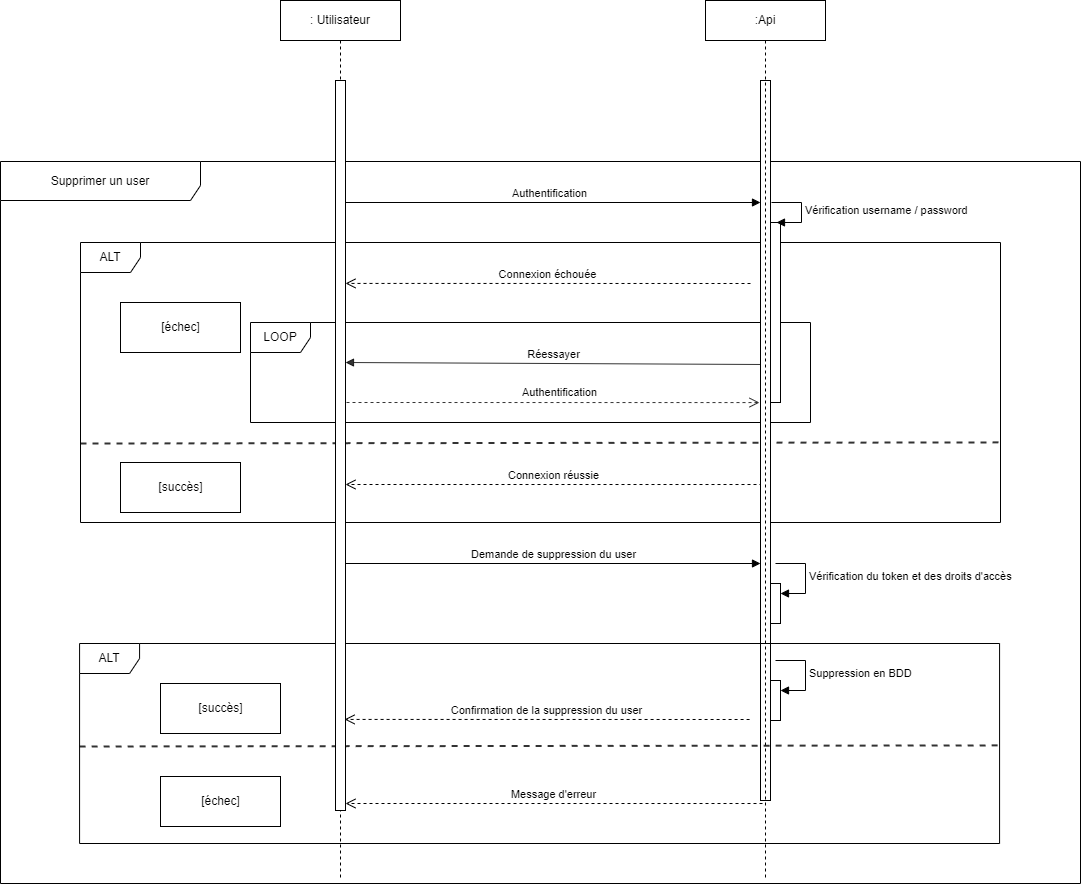

The diagram above was exported from draw.io. Its source (the exported page's mxGraphModel, read from the mxfile embedded in the PNG):
<mxGraphModel dx="1434" dy="2393" grid="1" gridSize="10" guides="1" tooltips="1" connect="1" arrows="1" fold="1" page="1" pageScale="1" pageWidth="1169" pageHeight="1654" background="#ffffff" math="0" shadow="0">
  <root>
    <mxCell id="0" />
    <mxCell id="1" parent="0" />
    <mxCell id="7qHZfbldhA9HcoLvO5fU-1" value="&lt;font style=&quot;vertical-align: inherit;&quot;&gt;&lt;font style=&quot;vertical-align: inherit;&quot;&gt;&lt;font style=&quot;vertical-align: inherit;&quot;&gt;&lt;font style=&quot;vertical-align: inherit;&quot;&gt;ALT&lt;/font&gt;&lt;/font&gt;&lt;/font&gt;&lt;/font&gt;" style="shape=umlFrame;whiteSpace=wrap;html=1;" vertex="1" parent="1">
      <mxGeometry x="120" y="-1358" width="920" height="280" as="geometry" />
    </mxCell>
    <mxCell id="7qHZfbldhA9HcoLvO5fU-2" value="" style="html=1;points=[];perimeter=orthogonalPerimeter;" vertex="1" parent="1">
      <mxGeometry x="375" y="-1398" width="10" height="90" as="geometry" />
    </mxCell>
    <mxCell id="7qHZfbldhA9HcoLvO5fU-3" value="" style="html=1;points=[];perimeter=orthogonalPerimeter;" vertex="1" parent="1">
      <mxGeometry x="375" y="-1268" width="10" height="80" as="geometry" />
    </mxCell>
    <mxCell id="7qHZfbldhA9HcoLvO5fU-4" value="LOOP" style="shape=umlFrame;whiteSpace=wrap;html=1;" vertex="1" parent="1">
      <mxGeometry x="290" y="-1278" width="560" height="100" as="geometry" />
    </mxCell>
    <mxCell id="7qHZfbldhA9HcoLvO5fU-5" value="" style="html=1;points=[];perimeter=orthogonalPerimeter;" vertex="1" parent="1">
      <mxGeometry x="800" y="-1398" width="10" height="290" as="geometry" />
    </mxCell>
    <mxCell id="7qHZfbldhA9HcoLvO5fU-6" value="" style="html=1;points=[];perimeter=orthogonalPerimeter;" vertex="1" parent="1">
      <mxGeometry x="810" y="-1378" width="10" height="180" as="geometry" />
    </mxCell>
    <mxCell id="7qHZfbldhA9HcoLvO5fU-7" value="&lt;font style=&quot;vertical-align: inherit;&quot;&gt;&lt;font style=&quot;vertical-align: inherit;&quot;&gt;Vérification username / password&lt;/font&gt;&lt;/font&gt;" style="edgeStyle=orthogonalEdgeStyle;html=1;align=left;spacingLeft=2;endArrow=block;rounded=0;entryX=1;entryY=0;" edge="1" parent="1">
      <mxGeometry x="0.0133" relative="1" as="geometry">
        <mxPoint x="811" y="-1398" as="sourcePoint" />
        <Array as="points">
          <mxPoint x="841" y="-1398" />
        </Array>
        <mxPoint x="816" y="-1378" as="targetPoint" />
        <mxPoint as="offset" />
      </mxGeometry>
    </mxCell>
    <mxCell id="7qHZfbldhA9HcoLvO5fU-8" value="&lt;font style=&quot;vertical-align: inherit;&quot;&gt;&lt;font style=&quot;vertical-align: inherit;&quot;&gt;&lt;font style=&quot;vertical-align: inherit;&quot;&gt;&lt;font style=&quot;vertical-align: inherit;&quot;&gt;Connexion échouée&lt;/font&gt;&lt;/font&gt;&lt;/font&gt;&lt;/font&gt;" style="html=1;verticalAlign=bottom;endArrow=open;dashed=1;endSize=8;rounded=0;entryX=1;entryY=0.223;entryDx=0;entryDy=0;entryPerimeter=0;" edge="1" parent="1">
      <mxGeometry relative="1" as="geometry">
        <mxPoint x="790" y="-1317" as="sourcePoint" />
        <mxPoint x="385" y="-1317.07" as="targetPoint" />
      </mxGeometry>
    </mxCell>
    <mxCell id="7qHZfbldhA9HcoLvO5fU-9" value="&lt;font style=&quot;vertical-align: inherit;&quot;&gt;&lt;font style=&quot;vertical-align: inherit;&quot;&gt;&lt;font style=&quot;vertical-align: inherit;&quot;&gt;&lt;font style=&quot;vertical-align: inherit;&quot;&gt;Connexion réussie&lt;/font&gt;&lt;/font&gt;&lt;/font&gt;&lt;/font&gt;" style="html=1;verticalAlign=bottom;endArrow=open;dashed=1;endSize=8;rounded=0;exitX=0.2;exitY=0.953;exitDx=0;exitDy=0;exitPerimeter=0;" edge="1" parent="1">
      <mxGeometry relative="1" as="geometry">
        <mxPoint x="802" y="-1115.99" as="sourcePoint" />
        <mxPoint x="385" y="-1116" as="targetPoint" />
      </mxGeometry>
    </mxCell>
    <mxCell id="7qHZfbldhA9HcoLvO5fU-10" value="&lt;font style=&quot;vertical-align: inherit;&quot;&gt;&lt;font style=&quot;vertical-align: inherit;&quot;&gt;Authentification&lt;/font&gt;&lt;/font&gt;" style="html=1;verticalAlign=bottom;endArrow=block;rounded=0;exitX=0.3;exitY=0;exitDx=0;exitDy=0;exitPerimeter=0;" edge="1" parent="1" source="7qHZfbldhA9HcoLvO5fU-2">
      <mxGeometry relative="1" as="geometry">
        <mxPoint x="530" y="-1238" as="sourcePoint" />
        <mxPoint x="800" y="-1398" as="targetPoint" />
      </mxGeometry>
    </mxCell>
    <mxCell id="7qHZfbldhA9HcoLvO5fU-11" value="" style="endArrow=none;dashed=1;html=1;rounded=0;strokeWidth=2;opacity=80;entryX=1.001;entryY=0.714;entryDx=0;entryDy=0;entryPerimeter=0;" edge="1" parent="1" target="7qHZfbldhA9HcoLvO5fU-1">
      <mxGeometry width="50" height="50" relative="1" as="geometry">
        <mxPoint x="120" y="-1157" as="sourcePoint" />
        <mxPoint x="880" y="-1157" as="targetPoint" />
      </mxGeometry>
    </mxCell>
    <mxCell id="7qHZfbldhA9HcoLvO5fU-12" value="&lt;font style=&quot;vertical-align: inherit;&quot;&gt;&lt;font style=&quot;vertical-align: inherit;&quot;&gt;&lt;font style=&quot;vertical-align: inherit;&quot;&gt;&lt;font style=&quot;vertical-align: inherit;&quot;&gt;[échec]&lt;/font&gt;&lt;/font&gt;&lt;/font&gt;&lt;/font&gt;" style="html=1;" vertex="1" parent="1">
      <mxGeometry x="160" y="-1298" width="120" height="50" as="geometry" />
    </mxCell>
    <mxCell id="7qHZfbldhA9HcoLvO5fU-13" value="&lt;font style=&quot;vertical-align: inherit;&quot;&gt;&lt;font style=&quot;vertical-align: inherit;&quot;&gt;&lt;font style=&quot;vertical-align: inherit;&quot;&gt;&lt;font style=&quot;vertical-align: inherit;&quot;&gt;&lt;font style=&quot;vertical-align: inherit;&quot;&gt;&lt;font style=&quot;vertical-align: inherit;&quot;&gt;[succès]&lt;/font&gt;&lt;/font&gt;&lt;/font&gt;&lt;/font&gt;&lt;/font&gt;&lt;/font&gt;" style="html=1;" vertex="1" parent="1">
      <mxGeometry x="160" y="-1138" width="120" height="50" as="geometry" />
    </mxCell>
    <mxCell id="7qHZfbldhA9HcoLvO5fU-14" value="Réessayer" style="html=1;verticalAlign=bottom;endArrow=block;rounded=0;strokeWidth=1;opacity=80;exitX=0.1;exitY=0.247;exitDx=0;exitDy=0;exitPerimeter=0;" edge="1" parent="1">
      <mxGeometry width="80" relative="1" as="geometry">
        <mxPoint x="801" y="-1236.01" as="sourcePoint" />
        <mxPoint x="385" y="-1238" as="targetPoint" />
      </mxGeometry>
    </mxCell>
    <mxCell id="7qHZfbldhA9HcoLvO5fU-15" value="" style="endArrow=open;dashed=1;endFill=0;endSize=8;html=1;rounded=0;strokeWidth=1;opacity=80;entryX=-0.1;entryY=0.471;entryDx=0;entryDy=0;entryPerimeter=0;" edge="1" parent="1">
      <mxGeometry width="160" relative="1" as="geometry">
        <mxPoint x="386" y="-1198" as="sourcePoint" />
        <mxPoint x="799" y="-1197.93" as="targetPoint" />
      </mxGeometry>
    </mxCell>
    <mxCell id="7qHZfbldhA9HcoLvO5fU-16" value="Authentification" style="edgeLabel;html=1;align=center;verticalAlign=middle;resizable=0;points=[];" vertex="1" connectable="0" parent="7qHZfbldhA9HcoLvO5fU-15">
      <mxGeometry x="0.075" y="1" relative="1" as="geometry">
        <mxPoint x="-10" y="-10" as="offset" />
      </mxGeometry>
    </mxCell>
    <mxCell id="7qHZfbldhA9HcoLvO5fU-17" value="" style="html=1;points=[];perimeter=orthogonalPerimeter;outlineConnect=0;targetShapes=umlLifeline;portConstraint=eastwest;newEdgeStyle={&quot;edgeStyle&quot;:&quot;elbowEdgeStyle&quot;,&quot;elbow&quot;:&quot;vertical&quot;,&quot;curved&quot;:0,&quot;rounded&quot;:0};" vertex="1" parent="1">
      <mxGeometry x="375" y="-1520" width="10" height="730" as="geometry" />
    </mxCell>
    <mxCell id="7qHZfbldhA9HcoLvO5fU-18" value="&lt;font style=&quot;vertical-align: inherit;&quot;&gt;&lt;font style=&quot;vertical-align: inherit;&quot;&gt;Supprimer un user&lt;/font&gt;&lt;/font&gt;" style="shape=umlFrame;whiteSpace=wrap;html=1;pointerEvents=0;width=200;height=39;" vertex="1" parent="1">
      <mxGeometry x="40" y="-1439" width="1080" height="722" as="geometry" />
    </mxCell>
    <mxCell id="7qHZfbldhA9HcoLvO5fU-19" value="" style="html=1;points=[];perimeter=orthogonalPerimeter;outlineConnect=0;targetShapes=umlLifeline;portConstraint=eastwest;newEdgeStyle={&quot;edgeStyle&quot;:&quot;elbowEdgeStyle&quot;,&quot;elbow&quot;:&quot;vertical&quot;,&quot;curved&quot;:0,&quot;rounded&quot;:0};" vertex="1" parent="1">
      <mxGeometry x="800" y="-1520" width="10" height="720" as="geometry" />
    </mxCell>
    <mxCell id="7qHZfbldhA9HcoLvO5fU-20" value="&lt;font style=&quot;vertical-align: inherit;&quot;&gt;&lt;font style=&quot;vertical-align: inherit;&quot;&gt;Demande de suppression du user&lt;/font&gt;&lt;/font&gt;" style="html=1;verticalAlign=bottom;endArrow=block;rounded=0;exitX=0.3;exitY=0;exitDx=0;exitDy=0;exitPerimeter=0;" edge="1" parent="1">
      <mxGeometry relative="1" as="geometry">
        <mxPoint x="385" y="-1037" as="sourcePoint" />
        <mxPoint x="800" y="-1037" as="targetPoint" />
      </mxGeometry>
    </mxCell>
    <mxCell id="7qHZfbldhA9HcoLvO5fU-21" value="" style="html=1;points=[];perimeter=orthogonalPerimeter;outlineConnect=0;targetShapes=umlLifeline;portConstraint=eastwest;newEdgeStyle={&quot;edgeStyle&quot;:&quot;elbowEdgeStyle&quot;,&quot;elbow&quot;:&quot;vertical&quot;,&quot;curved&quot;:0,&quot;rounded&quot;:0};" vertex="1" parent="1">
      <mxGeometry x="810" y="-1017" width="10" height="40" as="geometry" />
    </mxCell>
    <mxCell id="7qHZfbldhA9HcoLvO5fU-22" value="&lt;font style=&quot;vertical-align: inherit;&quot;&gt;&lt;font style=&quot;vertical-align: inherit;&quot;&gt;&lt;font style=&quot;vertical-align: inherit;&quot;&gt;&lt;font style=&quot;vertical-align: inherit;&quot;&gt;&lt;font style=&quot;vertical-align: inherit;&quot;&gt;&lt;font style=&quot;vertical-align: inherit;&quot;&gt;Vérification du token et des droits d'accès&lt;/font&gt;&lt;/font&gt;&lt;/font&gt;&lt;/font&gt;&lt;/font&gt;&lt;/font&gt;" style="html=1;align=left;spacingLeft=2;endArrow=block;rounded=0;edgeStyle=orthogonalEdgeStyle;curved=0;rounded=0;" edge="1" parent="1" target="7qHZfbldhA9HcoLvO5fU-21">
      <mxGeometry relative="1" as="geometry">
        <mxPoint x="815" y="-1037" as="sourcePoint" />
        <Array as="points">
          <mxPoint x="845" y="-1007" />
        </Array>
      </mxGeometry>
    </mxCell>
    <mxCell id="7qHZfbldhA9HcoLvO5fU-23" value="&lt;font style=&quot;vertical-align: inherit;&quot;&gt;&lt;font style=&quot;vertical-align: inherit;&quot;&gt;&lt;font style=&quot;vertical-align: inherit;&quot;&gt;&lt;font style=&quot;vertical-align: inherit;&quot;&gt;ALT&lt;/font&gt;&lt;/font&gt;&lt;/font&gt;&lt;/font&gt;" style="shape=umlFrame;whiteSpace=wrap;html=1;" vertex="1" parent="1">
      <mxGeometry x="119.08" y="-957" width="920" height="200" as="geometry" />
    </mxCell>
    <mxCell id="7qHZfbldhA9HcoLvO5fU-24" value="&lt;font style=&quot;vertical-align: inherit;&quot;&gt;&lt;font style=&quot;vertical-align: inherit;&quot;&gt;&lt;font style=&quot;vertical-align: inherit;&quot;&gt;&lt;font style=&quot;vertical-align: inherit;&quot;&gt;&lt;font style=&quot;vertical-align: inherit;&quot;&gt;&lt;font style=&quot;vertical-align: inherit;&quot;&gt;&lt;font style=&quot;vertical-align: inherit;&quot;&gt;&lt;font style=&quot;vertical-align: inherit;&quot;&gt;&lt;font style=&quot;vertical-align: inherit;&quot;&gt;&lt;font style=&quot;vertical-align: inherit;&quot;&gt;&lt;font style=&quot;vertical-align: inherit;&quot;&gt;&lt;font style=&quot;vertical-align: inherit;&quot;&gt;Confirmation de la suppression du user&lt;/font&gt;&lt;/font&gt;&lt;/font&gt;&lt;/font&gt;&lt;/font&gt;&lt;/font&gt;&lt;/font&gt;&lt;/font&gt;&lt;/font&gt;&lt;/font&gt;&lt;/font&gt;&lt;/font&gt;" style="html=1;verticalAlign=bottom;endArrow=open;dashed=1;endSize=8;rounded=0;entryX=1;entryY=0.223;entryDx=0;entryDy=0;entryPerimeter=0;" edge="1" parent="1">
      <mxGeometry relative="1" as="geometry">
        <mxPoint x="789.08" y="-881" as="sourcePoint" />
        <mxPoint x="384.08" y="-881.0699999999999" as="targetPoint" />
      </mxGeometry>
    </mxCell>
    <mxCell id="7qHZfbldhA9HcoLvO5fU-25" value="&lt;font style=&quot;vertical-align: inherit;&quot;&gt;&lt;font style=&quot;vertical-align: inherit;&quot;&gt;&lt;font style=&quot;vertical-align: inherit;&quot;&gt;&lt;font style=&quot;vertical-align: inherit;&quot;&gt;&lt;font style=&quot;vertical-align: inherit;&quot;&gt;&lt;font style=&quot;vertical-align: inherit;&quot;&gt;Message d'erreur&lt;/font&gt;&lt;/font&gt;&lt;/font&gt;&lt;/font&gt;&lt;/font&gt;&lt;/font&gt;" style="html=1;verticalAlign=bottom;endArrow=open;dashed=1;endSize=8;rounded=0;exitX=0.2;exitY=0.953;exitDx=0;exitDy=0;exitPerimeter=0;" edge="1" parent="1">
      <mxGeometry relative="1" as="geometry">
        <mxPoint x="802" y="-796.99" as="sourcePoint" />
        <mxPoint x="385" y="-797" as="targetPoint" />
      </mxGeometry>
    </mxCell>
    <mxCell id="7qHZfbldhA9HcoLvO5fU-26" value="" style="endArrow=none;dashed=1;html=1;rounded=0;strokeWidth=2;opacity=80;entryX=1.001;entryY=0.714;entryDx=0;entryDy=0;entryPerimeter=0;" edge="1" parent="1">
      <mxGeometry width="50" height="50" relative="1" as="geometry">
        <mxPoint x="119.08" y="-854" as="sourcePoint" />
        <mxPoint x="1040" y="-855.0799999999999" as="targetPoint" />
      </mxGeometry>
    </mxCell>
    <mxCell id="7qHZfbldhA9HcoLvO5fU-27" value="&lt;font style=&quot;vertical-align: inherit;&quot;&gt;&lt;font style=&quot;vertical-align: inherit;&quot;&gt;&lt;font style=&quot;vertical-align: inherit;&quot;&gt;&lt;font style=&quot;vertical-align: inherit;&quot;&gt;&lt;font style=&quot;vertical-align: inherit;&quot;&gt;&lt;font style=&quot;vertical-align: inherit;&quot;&gt;&lt;font style=&quot;vertical-align: inherit;&quot;&gt;&lt;font style=&quot;vertical-align: inherit;&quot;&gt;&lt;font style=&quot;vertical-align: inherit;&quot;&gt;&lt;font style=&quot;vertical-align: inherit;&quot;&gt;&lt;font style=&quot;vertical-align: inherit;&quot;&gt;&lt;font style=&quot;vertical-align: inherit;&quot;&gt;[succès]&lt;/font&gt;&lt;/font&gt;&lt;/font&gt;&lt;/font&gt;&lt;/font&gt;&lt;/font&gt;&lt;/font&gt;&lt;/font&gt;&lt;/font&gt;&lt;/font&gt;&lt;/font&gt;&lt;/font&gt;" style="html=1;" vertex="1" parent="1">
      <mxGeometry x="200" y="-917" width="120" height="50" as="geometry" />
    </mxCell>
    <mxCell id="7qHZfbldhA9HcoLvO5fU-28" value="&lt;font style=&quot;vertical-align: inherit;&quot;&gt;&lt;font style=&quot;vertical-align: inherit;&quot;&gt;&lt;font style=&quot;vertical-align: inherit;&quot;&gt;&lt;font style=&quot;vertical-align: inherit;&quot;&gt;&lt;font style=&quot;vertical-align: inherit;&quot;&gt;&lt;font style=&quot;vertical-align: inherit;&quot;&gt;&lt;font style=&quot;vertical-align: inherit;&quot;&gt;&lt;font style=&quot;vertical-align: inherit;&quot;&gt;&lt;font style=&quot;vertical-align: inherit;&quot;&gt;&lt;font style=&quot;vertical-align: inherit;&quot;&gt;[échec]&lt;/font&gt;&lt;/font&gt;&lt;/font&gt;&lt;/font&gt;&lt;/font&gt;&lt;/font&gt;&lt;/font&gt;&lt;/font&gt;&lt;/font&gt;&lt;/font&gt;" style="html=1;" vertex="1" parent="1">
      <mxGeometry x="200" y="-824" width="120" height="50" as="geometry" />
    </mxCell>
    <mxCell id="7qHZfbldhA9HcoLvO5fU-29" value="" style="html=1;points=[];perimeter=orthogonalPerimeter;outlineConnect=0;targetShapes=umlLifeline;portConstraint=eastwest;newEdgeStyle={&quot;edgeStyle&quot;:&quot;elbowEdgeStyle&quot;,&quot;elbow&quot;:&quot;vertical&quot;,&quot;curved&quot;:0,&quot;rounded&quot;:0};" vertex="1" parent="1">
      <mxGeometry x="810" y="-920" width="10" height="40" as="geometry" />
    </mxCell>
    <mxCell id="7qHZfbldhA9HcoLvO5fU-30" value="&lt;font style=&quot;vertical-align: inherit;&quot;&gt;&lt;font style=&quot;vertical-align: inherit;&quot;&gt;&lt;font style=&quot;vertical-align: inherit;&quot;&gt;&lt;font style=&quot;vertical-align: inherit;&quot;&gt;Suppression en BDD&lt;/font&gt;&lt;/font&gt;&lt;/font&gt;&lt;/font&gt;" style="html=1;align=left;spacingLeft=2;endArrow=block;rounded=0;edgeStyle=orthogonalEdgeStyle;curved=0;rounded=0;" edge="1" parent="1" target="7qHZfbldhA9HcoLvO5fU-29">
      <mxGeometry relative="1" as="geometry">
        <mxPoint x="815" y="-940" as="sourcePoint" />
        <Array as="points">
          <mxPoint x="845" y="-910" />
        </Array>
      </mxGeometry>
    </mxCell>
    <mxCell id="7qHZfbldhA9HcoLvO5fU-31" value="&lt;font style=&quot;vertical-align: inherit;&quot;&gt;&lt;font style=&quot;vertical-align: inherit;&quot;&gt;: Utilisateur&lt;/font&gt;&lt;/font&gt;" style="shape=umlLifeline;perimeter=lifelinePerimeter;whiteSpace=wrap;html=1;container=1;dropTarget=0;collapsible=0;recursiveResize=0;outlineConnect=0;portConstraint=eastwest;newEdgeStyle={&quot;edgeStyle&quot;:&quot;elbowEdgeStyle&quot;,&quot;elbow&quot;:&quot;vertical&quot;,&quot;curved&quot;:0,&quot;rounded&quot;:0};size=40;" vertex="1" parent="1">
      <mxGeometry x="320" y="-1600" width="120" height="880" as="geometry" />
    </mxCell>
    <mxCell id="7qHZfbldhA9HcoLvO5fU-32" value="" style="html=1;points=[];perimeter=orthogonalPerimeter;outlineConnect=0;targetShapes=umlLifeline;portConstraint=eastwest;newEdgeStyle={&quot;edgeStyle&quot;:&quot;elbowEdgeStyle&quot;,&quot;elbow&quot;:&quot;vertical&quot;,&quot;curved&quot;:0,&quot;rounded&quot;:0};" vertex="1" parent="7qHZfbldhA9HcoLvO5fU-31">
      <mxGeometry x="55" y="80" width="10" height="730" as="geometry" />
    </mxCell>
    <mxCell id="7qHZfbldhA9HcoLvO5fU-33" value="&lt;font style=&quot;vertical-align: inherit;&quot;&gt;&lt;font style=&quot;vertical-align: inherit;&quot;&gt;:Api&lt;/font&gt;&lt;/font&gt;" style="shape=umlLifeline;perimeter=lifelinePerimeter;whiteSpace=wrap;html=1;container=1;dropTarget=0;collapsible=0;recursiveResize=0;outlineConnect=0;portConstraint=eastwest;newEdgeStyle={&quot;edgeStyle&quot;:&quot;elbowEdgeStyle&quot;,&quot;elbow&quot;:&quot;vertical&quot;,&quot;curved&quot;:0,&quot;rounded&quot;:0};size=40;" vertex="1" parent="1">
      <mxGeometry x="745" y="-1600" width="120" height="880" as="geometry" />
    </mxCell>
  </root>
</mxGraphModel>